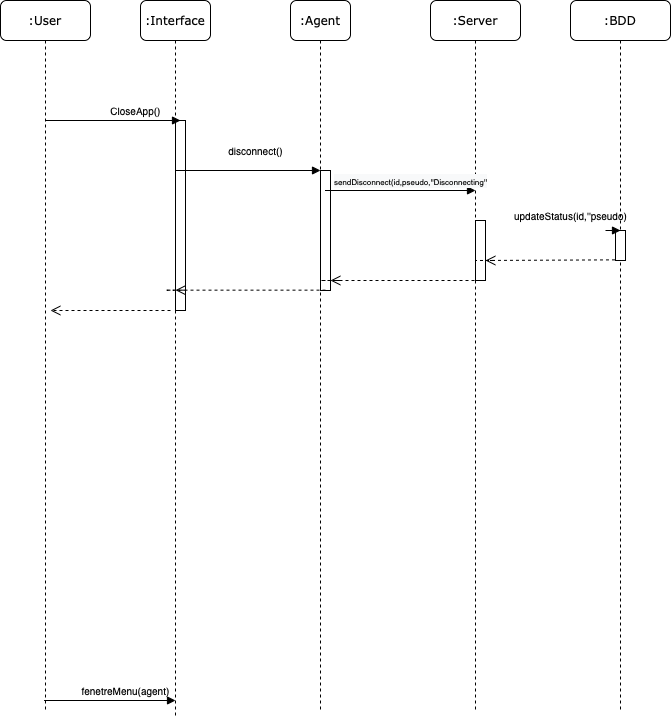

The diagram above was exported from draw.io. Its source (the exported page's mxGraphModel, read from the mxfile embedded in the PNG):
<mxGraphModel dx="1067" dy="569" grid="1" gridSize="10" guides="1" tooltips="1" connect="1" arrows="1" fold="1" page="1" pageScale="1" pageWidth="827" pageHeight="1169" math="0" shadow="0">
  <root>
    <mxCell id="Si5zXRG3BVqQDxIiPy9W-0" />
    <mxCell id="Si5zXRG3BVqQDxIiPy9W-1" parent="Si5zXRG3BVqQDxIiPy9W-0" />
    <mxCell id="eImy2dq6xvOwn8HND8gL-6" value=":Interface" style="shape=umlLifeline;perimeter=lifelinePerimeter;whiteSpace=wrap;html=1;container=1;collapsible=0;recursiveResize=0;outlineConnect=0;rounded=1;shadow=0;comic=0;labelBackgroundColor=none;strokeWidth=1;fontFamily=Verdana;fontSize=12;align=center;" parent="Si5zXRG3BVqQDxIiPy9W-1" vertex="1">
      <mxGeometry x="250" y="80" width="70" height="715" as="geometry" />
    </mxCell>
    <mxCell id="eImy2dq6xvOwn8HND8gL-7" value="" style="html=1;points=[];perimeter=orthogonalPerimeter;rounded=0;shadow=0;comic=0;labelBackgroundColor=none;strokeWidth=1;fontFamily=Verdana;fontSize=12;align=center;" parent="eImy2dq6xvOwn8HND8gL-6" vertex="1">
      <mxGeometry x="35" y="120" width="10" height="190" as="geometry" />
    </mxCell>
    <mxCell id="eImy2dq6xvOwn8HND8gL-9" value="&lt;font size=&quot;1&quot;&gt;updateStatus(id,''pseudo)&lt;/font&gt;" style="text;html=1;resizable=0;autosize=1;align=center;verticalAlign=middle;points=[];fillColor=none;strokeColor=none;rounded=0;" parent="eImy2dq6xvOwn8HND8gL-6" vertex="1">
      <mxGeometry x="360" y="205" width="140" height="20" as="geometry" />
    </mxCell>
    <mxCell id="eImy2dq6xvOwn8HND8gL-10" value="" style="html=1;verticalAlign=bottom;endArrow=open;dashed=1;endSize=8;rounded=0;fontSize=10;" parent="eImy2dq6xvOwn8HND8gL-6" edge="1">
      <mxGeometry relative="1" as="geometry">
        <mxPoint x="30" y="310" as="sourcePoint" />
        <mxPoint x="-90" y="309.9999999999999" as="targetPoint" />
        <Array as="points">
          <mxPoint x="-40" y="310" />
          <mxPoint x="-80" y="310" />
        </Array>
      </mxGeometry>
    </mxCell>
    <mxCell id="eImy2dq6xvOwn8HND8gL-11" value=":Agent" style="shape=umlLifeline;perimeter=lifelinePerimeter;whiteSpace=wrap;html=1;container=1;collapsible=0;recursiveResize=0;outlineConnect=0;rounded=1;shadow=0;comic=0;labelBackgroundColor=none;strokeWidth=1;fontFamily=Verdana;fontSize=12;align=center;" parent="Si5zXRG3BVqQDxIiPy9W-1" vertex="1">
      <mxGeometry x="400" y="80" width="60" height="710" as="geometry" />
    </mxCell>
    <mxCell id="eImy2dq6xvOwn8HND8gL-12" value="" style="html=1;points=[];perimeter=orthogonalPerimeter;rounded=0;shadow=0;comic=0;labelBackgroundColor=none;strokeWidth=1;fontFamily=Verdana;fontSize=12;align=center;" parent="eImy2dq6xvOwn8HND8gL-11" vertex="1">
      <mxGeometry x="30" y="170" width="10" height="120" as="geometry" />
    </mxCell>
    <mxCell id="eImy2dq6xvOwn8HND8gL-14" value=":Server" style="shape=umlLifeline;perimeter=lifelinePerimeter;whiteSpace=wrap;html=1;container=1;collapsible=0;recursiveResize=0;outlineConnect=0;rounded=1;shadow=0;comic=0;labelBackgroundColor=none;strokeWidth=1;fontFamily=Verdana;fontSize=12;align=center;" parent="Si5zXRG3BVqQDxIiPy9W-1" vertex="1">
      <mxGeometry x="540" y="80" width="90" height="710" as="geometry" />
    </mxCell>
    <mxCell id="eImy2dq6xvOwn8HND8gL-15" value="" style="html=1;points=[];perimeter=orthogonalPerimeter;rounded=0;shadow=0;comic=0;labelBackgroundColor=none;strokeWidth=1;fontFamily=Verdana;fontSize=12;align=center;" parent="eImy2dq6xvOwn8HND8gL-14" vertex="1">
      <mxGeometry x="45" y="220" width="10" height="60" as="geometry" />
    </mxCell>
    <mxCell id="eImy2dq6xvOwn8HND8gL-16" value="&lt;span style=&quot;color: rgb(0 , 0 , 0) ; font-family: &amp;#34;helvetica&amp;#34; ; font-style: normal ; font-weight: normal ; letter-spacing: normal ; text-align: center ; text-indent: 0px ; text-transform: none ; word-spacing: 0px ; background-color: rgb(248 , 249 , 250) ; text-decoration: none ; display: inline ; float: none&quot;&gt;&lt;font style=&quot;font-size: 8px&quot;&gt;sendDisconnect(id,pseudo,''Disconnecting''&lt;/font&gt;&lt;/span&gt;" style="html=1;verticalAlign=bottom;endArrow=block;labelBackgroundColor=none;fontFamily=Verdana;fontSize=12;edgeStyle=elbowEdgeStyle;elbow=vertical;" parent="eImy2dq6xvOwn8HND8gL-14" edge="1">
      <mxGeometry x="0.5593" relative="1" as="geometry">
        <mxPoint x="30" y="190" as="sourcePoint" />
        <mxPoint x="45" y="190" as="targetPoint" />
        <Array as="points">
          <mxPoint x="-110" y="190" />
        </Array>
        <mxPoint as="offset" />
      </mxGeometry>
    </mxCell>
    <mxCell id="eImy2dq6xvOwn8HND8gL-17" value="" style="html=1;verticalAlign=bottom;endArrow=open;dashed=1;endSize=8;rounded=0;fontSize=10;" parent="eImy2dq6xvOwn8HND8gL-14" edge="1">
      <mxGeometry relative="1" as="geometry">
        <mxPoint x="50" y="280" as="sourcePoint" />
        <mxPoint x="-100" y="280" as="targetPoint" />
        <Array as="points">
          <mxPoint x="-110" y="280" />
          <mxPoint x="-90" y="280" />
        </Array>
      </mxGeometry>
    </mxCell>
    <mxCell id="eImy2dq6xvOwn8HND8gL-18" value="" style="html=1;verticalAlign=bottom;endArrow=open;dashed=1;endSize=8;rounded=0;fontSize=10;exitX=-0.052;exitY=0.979;exitDx=0;exitDy=0;exitPerimeter=0;" parent="eImy2dq6xvOwn8HND8gL-14" source="eImy2dq6xvOwn8HND8gL-22" edge="1">
      <mxGeometry relative="1" as="geometry">
        <mxPoint x="205" y="260" as="sourcePoint" />
        <mxPoint x="55" y="260" as="targetPoint" />
        <Array as="points">
          <mxPoint x="45" y="260" />
          <mxPoint x="65" y="260" />
        </Array>
      </mxGeometry>
    </mxCell>
    <mxCell id="eImy2dq6xvOwn8HND8gL-19" value=":BDD" style="shape=umlLifeline;perimeter=lifelinePerimeter;whiteSpace=wrap;html=1;container=1;collapsible=0;recursiveResize=0;outlineConnect=0;rounded=1;shadow=0;comic=0;labelBackgroundColor=none;strokeWidth=1;fontFamily=Verdana;fontSize=12;align=center;" parent="Si5zXRG3BVqQDxIiPy9W-1" vertex="1">
      <mxGeometry x="680" y="80" width="100" height="710" as="geometry" />
    </mxCell>
    <mxCell id="eImy2dq6xvOwn8HND8gL-22" value="" style="html=1;points=[];perimeter=orthogonalPerimeter;rounded=0;shadow=0;comic=0;labelBackgroundColor=none;strokeWidth=1;fontFamily=Verdana;fontSize=12;align=center;" parent="eImy2dq6xvOwn8HND8gL-19" vertex="1">
      <mxGeometry x="45" y="230" width="10" height="30" as="geometry" />
    </mxCell>
    <mxCell id="eImy2dq6xvOwn8HND8gL-23" value=":User" style="shape=umlLifeline;perimeter=lifelinePerimeter;whiteSpace=wrap;html=1;container=1;collapsible=0;recursiveResize=0;outlineConnect=0;rounded=1;shadow=0;comic=0;labelBackgroundColor=none;strokeWidth=1;fontFamily=Verdana;fontSize=12;align=center;" parent="Si5zXRG3BVqQDxIiPy9W-1" vertex="1">
      <mxGeometry x="110" y="80" width="90" height="710" as="geometry" />
    </mxCell>
    <mxCell id="eImy2dq6xvOwn8HND8gL-25" value="&lt;font size=&quot;1&quot;&gt;disconnect()&lt;/font&gt;" style="text;html=1;resizable=0;autosize=1;align=center;verticalAlign=middle;points=[];fillColor=none;strokeColor=none;rounded=0;" parent="Si5zXRG3BVqQDxIiPy9W-1" vertex="1">
      <mxGeometry x="330" y="220" width="70" height="20" as="geometry" />
    </mxCell>
    <mxCell id="eImy2dq6xvOwn8HND8gL-27" value="" style="html=1;verticalAlign=bottom;endArrow=block;labelBackgroundColor=none;fontFamily=Verdana;fontSize=12;edgeStyle=elbowEdgeStyle;elbow=vertical;" parent="Si5zXRG3BVqQDxIiPy9W-1" edge="1">
      <mxGeometry relative="1" as="geometry">
        <mxPoint x="415" y="250" as="sourcePoint" />
        <mxPoint x="430" y="250" as="targetPoint" />
        <Array as="points">
          <mxPoint x="280" y="250" />
        </Array>
      </mxGeometry>
    </mxCell>
    <mxCell id="eImy2dq6xvOwn8HND8gL-28" value="" style="html=1;verticalAlign=bottom;endArrow=block;labelBackgroundColor=none;fontFamily=Verdana;fontSize=12;edgeStyle=elbowEdgeStyle;elbow=vertical;" parent="Si5zXRG3BVqQDxIiPy9W-1" edge="1">
      <mxGeometry relative="1" as="geometry">
        <mxPoint x="715" y="310.0000000000001" as="sourcePoint" />
        <mxPoint x="730" y="310.0000000000001" as="targetPoint" />
        <Array as="points">
          <mxPoint x="580" y="310" />
        </Array>
      </mxGeometry>
    </mxCell>
    <mxCell id="eImy2dq6xvOwn8HND8gL-29" value="" style="html=1;verticalAlign=bottom;endArrow=open;dashed=1;endSize=8;rounded=0;fontSize=10;" parent="Si5zXRG3BVqQDxIiPy9W-1" edge="1">
      <mxGeometry relative="1" as="geometry">
        <mxPoint x="435" y="369.65999999999974" as="sourcePoint" />
        <mxPoint x="285" y="369.65999999999974" as="targetPoint" />
        <Array as="points">
          <mxPoint x="275" y="369.66" />
          <mxPoint x="295" y="369.66" />
        </Array>
      </mxGeometry>
    </mxCell>
    <mxCell id="eImy2dq6xvOwn8HND8gL-47" value="" style="html=1;verticalAlign=bottom;endArrow=block;labelBackgroundColor=none;fontFamily=Verdana;fontSize=12;edgeStyle=elbowEdgeStyle;elbow=vertical;" parent="Si5zXRG3BVqQDxIiPy9W-1" edge="1">
      <mxGeometry relative="1" as="geometry">
        <mxPoint x="269.91195121951205" y="780.0024137931034" as="sourcePoint" />
        <mxPoint x="285.00341463414634" y="780.0024137931034" as="targetPoint" />
        <Array as="points">
          <mxPoint x="149.180243902439" y="780.0024137931034" />
        </Array>
      </mxGeometry>
    </mxCell>
    <mxCell id="eImy2dq6xvOwn8HND8gL-48" value="&lt;font size=&quot;1&quot;&gt;fenetreMenu(agent)&lt;/font&gt;" style="text;html=1;resizable=0;autosize=1;align=center;verticalAlign=middle;points=[];fillColor=none;strokeColor=none;rounded=0;" parent="Si5zXRG3BVqQDxIiPy9W-1" vertex="1">
      <mxGeometry x="180" y="760" width="110" height="20" as="geometry" />
    </mxCell>
    <mxCell id="eImy2dq6xvOwn8HND8gL-49" value="" style="html=1;verticalAlign=bottom;endArrow=block;labelBackgroundColor=none;fontFamily=Verdana;fontSize=12;edgeStyle=elbowEdgeStyle;elbow=vertical;" parent="Si5zXRG3BVqQDxIiPy9W-1" edge="1">
      <mxGeometry relative="1" as="geometry">
        <mxPoint x="275" y="200" as="sourcePoint" />
        <mxPoint x="290" y="200" as="targetPoint" />
        <Array as="points">
          <mxPoint x="150" y="200" />
        </Array>
      </mxGeometry>
    </mxCell>
    <mxCell id="eImy2dq6xvOwn8HND8gL-8" value="&lt;font size=&quot;1&quot;&gt;CloseApp()&lt;/font&gt;" style="text;html=1;resizable=0;autosize=1;align=center;verticalAlign=middle;points=[];fillColor=none;strokeColor=none;rounded=0;" parent="Si5zXRG3BVqQDxIiPy9W-1" vertex="1">
      <mxGeometry x="210" y="180" width="70" height="20" as="geometry" />
    </mxCell>
  </root>
</mxGraphModel>